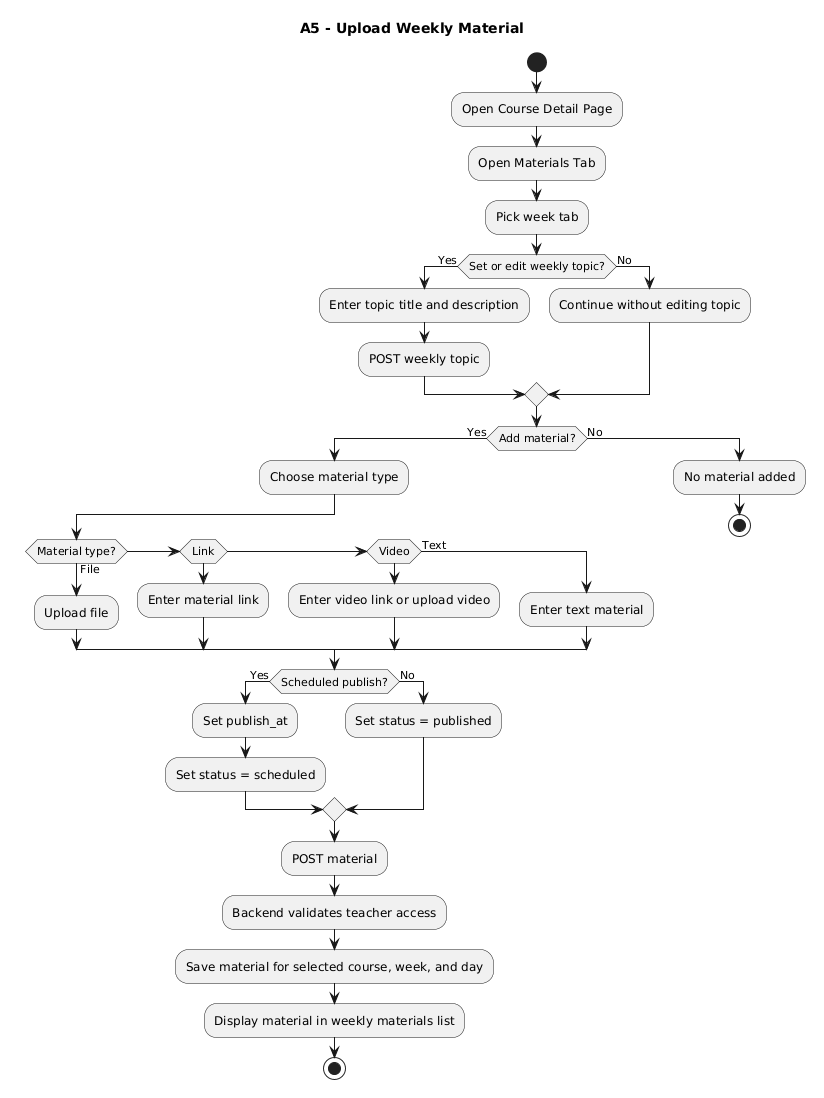

The diagram above was rendered by PlantUML. Its source (embedded in the PNG):
@startuml
title A5 - Upload Weekly Material

start

:Open Course Detail Page;
:Open Materials Tab;
:Pick week tab;

if (Set or edit weekly topic?) then (Yes)
    :Enter topic title and description;
    :POST weekly topic;
else (No)
    :Continue without editing topic;
endif

if (Add material?) then (Yes)
    :Choose material type;
    
    if (Material type?) then (File)
        :Upload file;
    elseif (Link)
        :Enter material link;
    elseif (Video)
        :Enter video link or upload video;
    else (Text)
        :Enter text material;
    endif

    if (Scheduled publish?) then (Yes)
        :Set publish_at;
        :Set status = scheduled;
    else (No)
        :Set status = published;
    endif

    :POST material;
    :Backend validates teacher access;
    :Save material for selected course, week, and day;
    :Display material in weekly materials list;
    stop

else (No)
    :No material added;
    stop
endif
@enduml